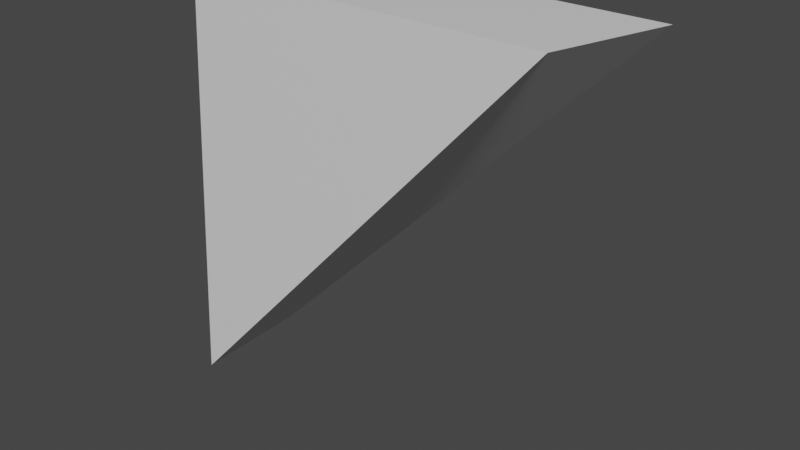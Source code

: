 # Source: broken_8.blend  (saved by Blender 2.90.8; exported with 4.5.12 LTS)
import bpy
from mathutils import Matrix  # noqa: F401  (used for matrix-valued properties, if any)

bpy.ops.wm.read_factory_settings(use_empty=True)
scene = bpy.context.scene
scene.name = 'Scene'

# ---- collections
col_collection = bpy.data.collections.new('Collection'); scene.collection.children.link(col_collection)

# ---- materials (node trees are filled in below, after node groups)
mat_material = bpy.data.materials.new('Material')
mat_material.alpha_threshold = 0.0
mat_material.use_transparent_shadow = False
mat_material.line_color = (0.0, 0.0, 0.0, 1.0)

# ---- material node trees
mat_material.use_nodes = True; mat_material.node_tree.nodes.clear()
_N = mat_material.node_tree.nodes; _L = mat_material.node_tree.links
n0 = _N.new('ShaderNodeOutputMaterial'); n0.name = 'Material Output'; n0.location = (300, 300)
n1 = _N.new('ShaderNodeBsdfPrincipled'); n1.name = 'Principled BSDF'; n1.location = (10, 300)
n1.distribution = 'GGX'
n1.subsurface_method = 'BURLEY'
n1.inputs[2].default_value = 0.4
n1.inputs[3].default_value = 1.45
n1.inputs[27].default_value = (0.0, 0.0, 0.0, 1.0)
n1.inputs[28].default_value = 1.0
_L.new(n1.outputs[0], n0.inputs[0])
n0.is_active_output = True

# ---- world
world_world = bpy.data.worlds.new('World'); scene.world = world_world
world_world.use_nodes = True; world_world.node_tree.nodes.clear()
_N = world_world.node_tree.nodes; _L = world_world.node_tree.links
n0 = _N.new('ShaderNodeOutputWorld'); n0.name = 'World Output'; n0.location = (300, 300)
n1 = _N.new('ShaderNodeBackground'); n1.name = 'Background'; n1.location = (10, 300)
n1.inputs[0].default_value = (0.05088, 0.05088, 0.05088, 1.0)
_L.new(n1.outputs[0], n0.inputs[0])
n0.is_active_output = True
world_world.color = (0.05088, 0.05088, 0.05088)
world_world.use_sun_shadow = False
world_world.sun_shadow_jitter_overblur = 0.0

# ---- meshes
me_cube = bpy.data.meshes.new('Cube')
me_cube.from_pydata([(2.797, -0.124, 2.48), (1.998, 0.124, 2.48), (1.944, 0.124, 1.557), (2.873, 0.124, 2.48), (2.004, -0.124, 2.48), (1.947, -0.124, 1.552)], [], [(0, 3, 1, 4), (5, 0, 4), (1, 2, 5, 4), (1, 3, 2), (2, 3, 0, 5)])
_uv = me_cube.uv_layers.new(name='UVMap')
_uv.uv.foreach_set('vector', [0.656, 0.75, 0.6535, 0.5, 0.6828, 0.5, 0.6827, 0.75, 0.5315, 0.8096, 0.625, 0.781, 0.625, 0.8077, 0.625, 0.4422, 0.5319, 0.4403, 0.508, 0.7861, 0.625, 0.8077, 0.625, 0.4422, 0.625, 0.4715, 0.5319, 0.4403, 0.5319, 0.4403, 0.625, 0.4715, 0.656, 0.75, 0.5315, 0.8096])
me_cube.materials.append(mat_material)
me_cube.use_remesh_preserve_volume = False
me_cube.use_remesh_preserve_attributes = False
me_cube.use_mirror_vertex_groups = False
me_cube.update()

# ---- objects
ob_cube = bpy.data.objects.new('Cube', me_cube)

# ---- transforms, parenting, visibility, modifiers, constraints
ob_cube.location = (0.0, 0.0, 0.0)
ob_cube.lock_rotations_4d = False
ob_cube.empty_display_type = 'ARROWS'
ob_cube.lineart.crease_threshold = 0.0

# ---- collection membership
col_collection.objects.link(ob_cube)

# ---- scene / render settings (as saved in the file)
scene.frame_start = 1; scene.frame_end = 250; scene.frame_set(1)
scene.render.engine = 'BLENDER_EEVEE_NEXT'
scene.cycles.use_denoising = False
scene.cycles.samples = 128
scene.cycles.sampling_pattern = 'TABULATED_SOBOL'
scene.cycles.use_adaptive_sampling = False
scene.cycles.use_light_tree = False
scene.view_settings.view_transform = 'Filmic'
bpy.context.view_layer.update()

# ---- added for rendering (the .blend has no active camera and no usable light): camera, sun
cam_auto = bpy.data.cameras.new('AutoCamera')
cam_auto.lens = 50.0
cam_auto.sensor_width = 36.0
cam_auto.clip_end = 1000.0
ob_auto_camera = bpy.data.objects.new('AutoCamera', cam_auto)
scene.collection.objects.link(ob_auto_camera)
ob_auto_camera.location = (3.64429, -1.48333, 3.00504)
ob_auto_camera.rotation_euler = (1.09748, -7.21219e-08, 0.694738)
scene.camera = ob_auto_camera
light_auto_sun = bpy.data.lights.new('AutoSun', 'SUN')
light_auto_sun.energy = 3.0
light_auto_sun.angle = 0.0523599
ob_auto_sun = bpy.data.objects.new('AutoSun', light_auto_sun)
scene.collection.objects.link(ob_auto_sun)
ob_auto_sun.rotation_euler = (0.872665, 0.174533, 0.523599)
bpy.context.view_layer.update()
